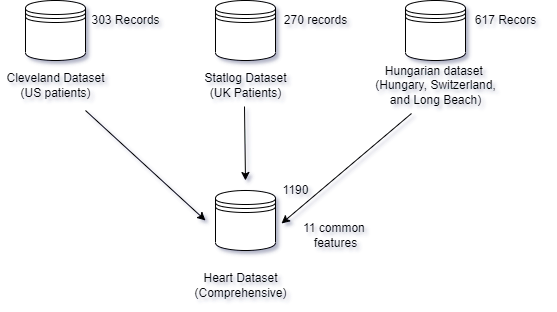

The diagram above was exported from draw.io. Its source (the exported page's mxGraphModel, read from the mxfile embedded in the PNG):
<mxGraphModel dx="1422" dy="794" grid="1" gridSize="10" guides="1" tooltips="1" connect="1" arrows="1" fold="1" page="1" pageScale="1" pageWidth="850" pageHeight="1100" math="0" shadow="0">
  <root>
    <mxCell id="0" />
    <mxCell id="1" parent="0" />
    <mxCell id="ABJjmutRDHgDcLjK3UV7-1" value="" style="shape=datastore;whiteSpace=wrap;html=1;" vertex="1" parent="1">
      <mxGeometry x="40" y="180" width="60" height="60" as="geometry" />
    </mxCell>
    <mxCell id="ABJjmutRDHgDcLjK3UV7-2" value="" style="shape=datastore;whiteSpace=wrap;html=1;" vertex="1" parent="1">
      <mxGeometry x="230" y="180" width="60" height="60" as="geometry" />
    </mxCell>
    <mxCell id="ABJjmutRDHgDcLjK3UV7-3" value="" style="shape=datastore;whiteSpace=wrap;html=1;" vertex="1" parent="1">
      <mxGeometry x="420" y="180" width="60" height="60" as="geometry" />
    </mxCell>
    <mxCell id="ABJjmutRDHgDcLjK3UV7-4" value="" style="shape=datastore;whiteSpace=wrap;html=1;" vertex="1" parent="1">
      <mxGeometry x="230" y="370" width="60" height="60" as="geometry" />
    </mxCell>
    <mxCell id="ABJjmutRDHgDcLjK3UV7-5" value="Cleveland Dataset&lt;br&gt;(US patients)" style="text;html=1;align=center;verticalAlign=middle;resizable=0;points=[];autosize=1;strokeColor=none;fillColor=none;" vertex="1" parent="1">
      <mxGeometry x="15" y="250" width="110" height="30" as="geometry" />
    </mxCell>
    <mxCell id="ABJjmutRDHgDcLjK3UV7-6" value="303 Records" style="text;html=1;align=center;verticalAlign=middle;resizable=0;points=[];autosize=1;strokeColor=none;fillColor=none;" vertex="1" parent="1">
      <mxGeometry x="100" y="190" width="80" height="20" as="geometry" />
    </mxCell>
    <mxCell id="ABJjmutRDHgDcLjK3UV7-7" value="Statlog Dataset&lt;br&gt;(UK Patients)" style="text;html=1;align=center;verticalAlign=middle;resizable=0;points=[];autosize=1;strokeColor=none;fillColor=none;" vertex="1" parent="1">
      <mxGeometry x="210" y="250" width="100" height="30" as="geometry" />
    </mxCell>
    <mxCell id="ABJjmutRDHgDcLjK3UV7-8" value="270 records" style="text;html=1;align=center;verticalAlign=middle;resizable=0;points=[];autosize=1;strokeColor=none;fillColor=none;" vertex="1" parent="1">
      <mxGeometry x="290" y="190" width="80" height="20" as="geometry" />
    </mxCell>
    <mxCell id="ABJjmutRDHgDcLjK3UV7-9" value="617 Recors" style="text;html=1;align=center;verticalAlign=middle;resizable=0;points=[];autosize=1;strokeColor=none;fillColor=none;" vertex="1" parent="1">
      <mxGeometry x="480" y="190" width="80" height="20" as="geometry" />
    </mxCell>
    <mxCell id="ABJjmutRDHgDcLjK3UV7-10" value="Hungarian dataset &lt;br&gt;(Hungary, Switzerland,&lt;br&gt;and Long Beach)" style="text;html=1;align=center;verticalAlign=middle;resizable=0;points=[];autosize=1;strokeColor=none;fillColor=none;" vertex="1" parent="1">
      <mxGeometry x="380" y="240" width="140" height="50" as="geometry" />
    </mxCell>
    <mxCell id="ABJjmutRDHgDcLjK3UV7-11" value="Heart Dataset&lt;br&gt;(Comprehensive)" style="text;html=1;align=center;verticalAlign=middle;resizable=0;points=[];autosize=1;strokeColor=none;fillColor=none;" vertex="1" parent="1">
      <mxGeometry x="200" y="450" width="110" height="30" as="geometry" />
    </mxCell>
    <mxCell id="ABJjmutRDHgDcLjK3UV7-12" value="" style="endArrow=classic;html=1;rounded=0;" edge="1" parent="1">
      <mxGeometry width="50" height="50" relative="1" as="geometry">
        <mxPoint x="100" y="290" as="sourcePoint" />
        <mxPoint x="220" y="400" as="targetPoint" />
      </mxGeometry>
    </mxCell>
    <mxCell id="ABJjmutRDHgDcLjK3UV7-13" value="" style="endArrow=classic;html=1;rounded=0;exitX=0.49;exitY=1.2;exitDx=0;exitDy=0;exitPerimeter=0;" edge="1" parent="1" source="ABJjmutRDHgDcLjK3UV7-7">
      <mxGeometry width="50" height="50" relative="1" as="geometry">
        <mxPoint x="260" y="290" as="sourcePoint" />
        <mxPoint x="260" y="360" as="targetPoint" />
      </mxGeometry>
    </mxCell>
    <mxCell id="ABJjmutRDHgDcLjK3UV7-14" value="" style="endArrow=classic;html=1;rounded=0;" edge="1" parent="1">
      <mxGeometry width="50" height="50" relative="1" as="geometry">
        <mxPoint x="426" y="293" as="sourcePoint" />
        <mxPoint x="296" y="403" as="targetPoint" />
      </mxGeometry>
    </mxCell>
    <mxCell id="ABJjmutRDHgDcLjK3UV7-15" value="1190" style="text;html=1;align=center;verticalAlign=middle;resizable=0;points=[];autosize=1;strokeColor=none;fillColor=none;" vertex="1" parent="1">
      <mxGeometry x="290" y="360" width="40" height="20" as="geometry" />
    </mxCell>
    <mxCell id="ABJjmutRDHgDcLjK3UV7-16" value="11 common &lt;br&gt;features" style="text;html=1;align=center;verticalAlign=middle;resizable=0;points=[];autosize=1;strokeColor=none;fillColor=none;" vertex="1" parent="1">
      <mxGeometry x="310" y="400" width="80" height="30" as="geometry" />
    </mxCell>
  </root>
</mxGraphModel>